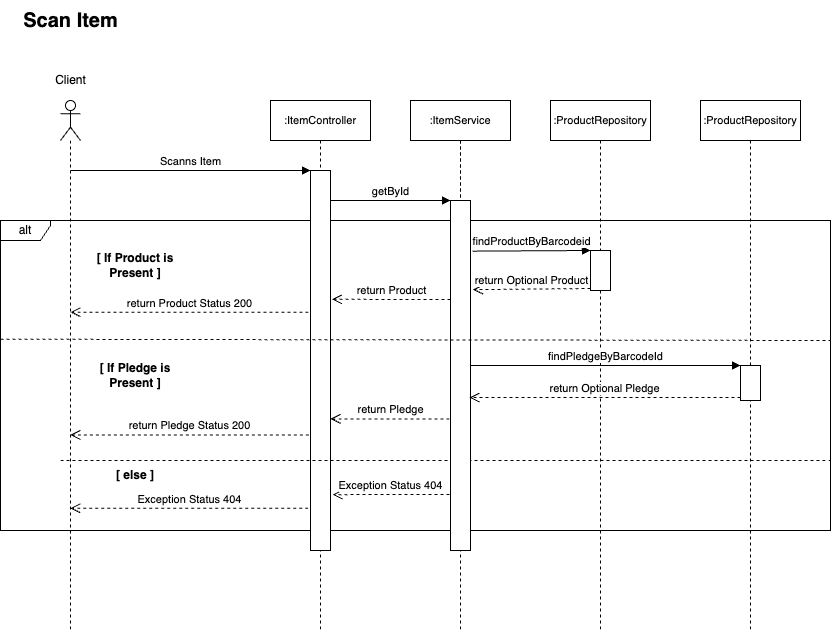

The diagram above was exported from draw.io. Its source (the exported page's mxGraphModel, read from the mxfile embedded in the PNG):
<mxGraphModel dx="1518" dy="726" grid="1" gridSize="10" guides="1" tooltips="1" connect="1" arrows="1" fold="1" page="1" pageScale="1" pageWidth="1169" pageHeight="827" math="0" shadow="0">
  <root>
    <mxCell id="0" />
    <mxCell id="1" parent="0" />
    <mxCell id="32" value="alt" style="shape=umlFrame;whiteSpace=wrap;html=1;width=50;height=20;movable=1;resizable=1;rotatable=1;deletable=1;editable=1;connectable=1;" parent="1" vertex="1">
      <mxGeometry x="30" y="240" width="830" height="310" as="geometry" />
    </mxCell>
    <mxCell id="2" value=":Object" style="shape=umlLifeline;perimeter=lifelinePerimeter;whiteSpace=wrap;html=1;container=1;collapsible=0;recursiveResize=0;outlineConnect=0;movable=1;resizable=1;rotatable=1;deletable=1;editable=1;connectable=1;" parent="1" vertex="1">
      <mxGeometry x="440" y="120" width="100" height="300" as="geometry" />
    </mxCell>
    <mxCell id="3" value="&lt;font style=&quot;font-size: 11px;&quot;&gt;:ItemController&lt;/font&gt;" style="shape=umlLifeline;perimeter=lifelinePerimeter;whiteSpace=wrap;html=1;container=1;collapsible=0;recursiveResize=0;outlineConnect=0;movable=1;resizable=1;rotatable=1;deletable=1;editable=1;connectable=1;" parent="1" vertex="1">
      <mxGeometry x="300" y="120" width="100" height="530" as="geometry" />
    </mxCell>
    <mxCell id="10" value="" style="html=1;points=[];perimeter=orthogonalPerimeter;movable=1;resizable=1;rotatable=1;deletable=1;editable=1;connectable=1;" parent="3" vertex="1">
      <mxGeometry x="40" y="70" width="20" height="380" as="geometry" />
    </mxCell>
    <mxCell id="46" value="" style="endArrow=none;dashed=1;html=1;exitX=0;exitY=0.383;exitDx=0;exitDy=0;exitPerimeter=0;movable=1;resizable=1;rotatable=1;deletable=1;editable=1;connectable=1;" parent="3" edge="1">
      <mxGeometry width="50" height="50" relative="1" as="geometry">
        <mxPoint x="-210" y="360" as="sourcePoint" />
        <mxPoint x="560" y="360" as="targetPoint" />
      </mxGeometry>
    </mxCell>
    <mxCell id="4" value="&lt;font style=&quot;font-size: 11px;&quot;&gt;:ItemService&lt;/font&gt;" style="shape=umlLifeline;perimeter=lifelinePerimeter;whiteSpace=wrap;html=1;container=1;collapsible=0;recursiveResize=0;outlineConnect=0;movable=1;resizable=1;rotatable=1;deletable=1;editable=1;connectable=1;" parent="1" vertex="1">
      <mxGeometry x="440" y="120" width="100" height="530" as="geometry" />
    </mxCell>
    <mxCell id="13" value="" style="html=1;points=[];perimeter=orthogonalPerimeter;movable=1;resizable=1;rotatable=1;deletable=1;editable=1;connectable=1;" parent="4" vertex="1">
      <mxGeometry x="40" y="100" width="20" height="350" as="geometry" />
    </mxCell>
    <mxCell id="6" value="&lt;font style=&quot;font-size: 11px;&quot;&gt;:ProductRepository&lt;/font&gt;" style="shape=umlLifeline;perimeter=lifelinePerimeter;whiteSpace=wrap;html=1;container=1;collapsible=0;recursiveResize=0;outlineConnect=0;movable=1;resizable=1;rotatable=1;deletable=1;editable=1;connectable=1;" parent="1" vertex="1">
      <mxGeometry x="580" y="120" width="100" height="530" as="geometry" />
    </mxCell>
    <mxCell id="19" value="" style="html=1;points=[];perimeter=orthogonalPerimeter;movable=1;resizable=1;rotatable=1;deletable=1;editable=1;connectable=1;" parent="6" vertex="1">
      <mxGeometry x="40" y="150" width="20" height="40" as="geometry" />
    </mxCell>
    <mxCell id="7" value="" style="shape=umlLifeline;participant=umlActor;perimeter=lifelinePerimeter;whiteSpace=wrap;html=1;container=1;collapsible=0;recursiveResize=0;verticalAlign=top;spacingTop=36;outlineConnect=0;movable=1;resizable=1;rotatable=1;deletable=1;editable=1;connectable=1;" parent="1" vertex="1">
      <mxGeometry x="90" y="120" width="20" height="530" as="geometry" />
    </mxCell>
    <mxCell id="11" value="Scanns Item" style="html=1;verticalAlign=bottom;endArrow=block;entryX=0;entryY=0;movable=1;resizable=1;rotatable=1;deletable=1;editable=1;connectable=1;" parent="1" source="7" target="10" edge="1">
      <mxGeometry x="-0.0002" relative="1" as="geometry">
        <mxPoint x="270" y="190" as="sourcePoint" />
        <mxPoint as="offset" />
      </mxGeometry>
    </mxCell>
    <mxCell id="14" value="getById" style="html=1;verticalAlign=bottom;endArrow=block;entryX=0;entryY=0;movable=1;resizable=1;rotatable=1;deletable=1;editable=1;connectable=1;" parent="1" target="13" edge="1">
      <mxGeometry x="0.0022" relative="1" as="geometry">
        <mxPoint x="360" y="220" as="sourcePoint" />
        <mxPoint as="offset" />
      </mxGeometry>
    </mxCell>
    <mxCell id="18" value="&lt;font style=&quot;font-size: 11px;&quot;&gt;:ProductRepository&lt;/font&gt;" style="shape=umlLifeline;perimeter=lifelinePerimeter;whiteSpace=wrap;html=1;container=1;collapsible=0;recursiveResize=0;outlineConnect=0;movable=1;resizable=1;rotatable=1;deletable=1;editable=1;connectable=1;" parent="1" vertex="1">
      <mxGeometry x="730" y="120" width="100" height="530" as="geometry" />
    </mxCell>
    <mxCell id="29" value="" style="html=1;points=[];perimeter=orthogonalPerimeter;movable=1;resizable=1;rotatable=1;deletable=1;editable=1;connectable=1;" parent="18" vertex="1">
      <mxGeometry x="40" y="265" width="20" height="35" as="geometry" />
    </mxCell>
    <mxCell id="31" value="findPledgeByBarcodeId" style="html=1;verticalAlign=bottom;endArrow=block;entryX=0;entryY=0;movable=1;resizable=1;rotatable=1;deletable=1;editable=1;connectable=1;" parent="18" target="29" edge="1">
      <mxGeometry relative="1" as="geometry">
        <mxPoint x="-230" y="265" as="sourcePoint" />
      </mxGeometry>
    </mxCell>
    <mxCell id="21" value="return Optional Product" style="html=1;verticalAlign=bottom;endArrow=open;dashed=1;endSize=8;exitX=0;exitY=0.95;entryX=1.124;entryY=0.169;entryDx=0;entryDy=0;entryPerimeter=0;movable=1;resizable=1;rotatable=1;deletable=1;editable=1;connectable=1;" parent="1" source="19" edge="1">
      <mxGeometry relative="1" as="geometry">
        <mxPoint x="502.48" y="309.1500000000001" as="targetPoint" />
      </mxGeometry>
    </mxCell>
    <mxCell id="20" value="findProductByBarcodeid" style="html=1;verticalAlign=bottom;endArrow=block;entryX=0;entryY=0;exitX=1.095;exitY=0.059;exitDx=0;exitDy=0;exitPerimeter=0;movable=1;resizable=1;rotatable=1;deletable=1;editable=1;connectable=1;" parent="1" target="19" edge="1">
      <mxGeometry x="-0.0053" relative="1" as="geometry">
        <mxPoint x="501.9000000000001" y="270.6500000000001" as="sourcePoint" />
        <mxPoint as="offset" />
      </mxGeometry>
    </mxCell>
    <mxCell id="28" value="return Product" style="html=1;verticalAlign=bottom;endArrow=open;dashed=1;endSize=8;entryX=1.066;entryY=0.339;entryDx=0;entryDy=0;entryPerimeter=0;movable=1;resizable=1;rotatable=1;deletable=1;editable=1;connectable=1;" parent="1" target="10" edge="1">
      <mxGeometry x="-0.0034" relative="1" as="geometry">
        <mxPoint x="480" y="319" as="sourcePoint" />
        <mxPoint x="400" y="340" as="targetPoint" />
        <mxPoint as="offset" />
      </mxGeometry>
    </mxCell>
    <mxCell id="15" value="return Pledge" style="html=1;verticalAlign=bottom;endArrow=open;dashed=1;endSize=8;exitX=-0.05;exitY=0.624;exitDx=0;exitDy=0;exitPerimeter=0;movable=1;resizable=1;rotatable=1;deletable=1;editable=1;connectable=1;" parent="1" source="13" target="10" edge="1">
      <mxGeometry relative="1" as="geometry">
        <mxPoint x="410" y="296" as="targetPoint" />
      </mxGeometry>
    </mxCell>
    <mxCell id="33" value="Exception Status 404" style="html=1;verticalAlign=bottom;endArrow=open;dashed=1;endSize=8;exitX=-0.05;exitY=0.84;exitDx=0;exitDy=0;exitPerimeter=0;entryX=1.106;entryY=0.853;entryDx=0;entryDy=0;entryPerimeter=0;movable=1;resizable=1;rotatable=1;deletable=1;editable=1;connectable=1;" parent="1" source="13" target="10" edge="1">
      <mxGeometry relative="1" as="geometry">
        <mxPoint x="480" y="530" as="sourcePoint" />
        <mxPoint x="360" y="530" as="targetPoint" />
      </mxGeometry>
    </mxCell>
    <mxCell id="34" value="&lt;b&gt;[ If Product is Present ]&lt;/b&gt;" style="text;html=1;strokeColor=none;fillColor=none;align=center;verticalAlign=middle;whiteSpace=wrap;rounded=0;movable=1;resizable=1;rotatable=1;deletable=1;editable=1;connectable=1;" parent="1" vertex="1">
      <mxGeometry x="120" y="270" width="90" height="30" as="geometry" />
    </mxCell>
    <mxCell id="38" value="&lt;b&gt;[ If Pledge is Present ]&lt;/b&gt;" style="text;html=1;strokeColor=none;fillColor=none;align=center;verticalAlign=middle;whiteSpace=wrap;rounded=0;movable=1;resizable=1;rotatable=1;deletable=1;editable=1;connectable=1;" parent="1" vertex="1">
      <mxGeometry x="120" y="380" width="90" height="30" as="geometry" />
    </mxCell>
    <mxCell id="39" value="&lt;b&gt;[ else ]&lt;/b&gt;" style="text;html=1;strokeColor=none;fillColor=none;align=center;verticalAlign=middle;whiteSpace=wrap;rounded=0;movable=1;resizable=1;rotatable=1;deletable=1;editable=1;connectable=1;" parent="1" vertex="1">
      <mxGeometry x="120" y="480" width="90" height="30" as="geometry" />
    </mxCell>
    <mxCell id="42" value="return Product Status 200" style="html=1;verticalAlign=bottom;endArrow=open;dashed=1;endSize=8;exitX=-0.102;exitY=0.373;exitDx=0;exitDy=0;exitPerimeter=0;movable=1;resizable=1;rotatable=1;deletable=1;editable=1;connectable=1;" parent="1" source="10" target="7" edge="1">
      <mxGeometry relative="1" as="geometry">
        <mxPoint x="340" y="350" as="sourcePoint" />
        <mxPoint x="260" y="350" as="targetPoint" />
      </mxGeometry>
    </mxCell>
    <mxCell id="43" value="return Pledge Status 200" style="html=1;verticalAlign=bottom;endArrow=open;dashed=1;endSize=8;exitX=-0.081;exitY=0.696;exitDx=0;exitDy=0;exitPerimeter=0;movable=1;resizable=1;rotatable=1;deletable=1;editable=1;connectable=1;" parent="1" source="10" target="7" edge="1">
      <mxGeometry relative="1" as="geometry">
        <mxPoint x="340.13" y="470" as="sourcePoint" />
        <mxPoint x="100.005" y="470" as="targetPoint" />
      </mxGeometry>
    </mxCell>
    <mxCell id="44" value="Exception Status 404" style="html=1;verticalAlign=bottom;endArrow=open;dashed=1;endSize=8;exitX=-0.113;exitY=0.889;exitDx=0;exitDy=0;exitPerimeter=0;movable=1;resizable=1;rotatable=1;deletable=1;editable=1;connectable=1;" parent="1" source="10" target="7" edge="1">
      <mxGeometry x="-0.0005" relative="1" as="geometry">
        <mxPoint x="340.13" y="540" as="sourcePoint" />
        <mxPoint x="100.005" y="540" as="targetPoint" />
        <mxPoint as="offset" />
      </mxGeometry>
    </mxCell>
    <mxCell id="45" value="" style="endArrow=none;dashed=1;html=1;exitX=0;exitY=0.383;exitDx=0;exitDy=0;exitPerimeter=0;movable=1;resizable=1;rotatable=1;deletable=1;editable=1;connectable=1;" parent="1" source="32" edge="1">
      <mxGeometry width="50" height="50" relative="1" as="geometry">
        <mxPoint x="480" y="390" as="sourcePoint" />
        <mxPoint x="860" y="360" as="targetPoint" />
      </mxGeometry>
    </mxCell>
    <mxCell id="30" value="return Optional Pledge" style="html=1;verticalAlign=bottom;endArrow=open;dashed=1;endSize=8;entryX=0.95;entryY=0.563;entryDx=0;entryDy=0;entryPerimeter=0;movable=1;resizable=1;rotatable=1;deletable=1;editable=1;connectable=1;" parent="1" source="29" target="13" edge="1">
      <mxGeometry relative="1" as="geometry">
        <mxPoint x="500" y="424.85000000000014" as="targetPoint" />
      </mxGeometry>
    </mxCell>
    <mxCell id="47" value="&lt;b&gt;&lt;font style=&quot;font-size: 20px;&quot;&gt;Scan Item&lt;/font&gt;&lt;/b&gt;" style="text;html=1;align=center;verticalAlign=middle;resizable=0;points=[];autosize=1;strokeColor=none;fillColor=none;fontSize=11;" parent="1" vertex="1">
      <mxGeometry x="40" y="20" width="120" height="40" as="geometry" />
    </mxCell>
    <mxCell id="48" value="Client" style="text;html=1;align=center;verticalAlign=middle;resizable=0;points=[];autosize=1;strokeColor=none;fillColor=none;" vertex="1" parent="1">
      <mxGeometry x="75" y="85" width="50" height="30" as="geometry" />
    </mxCell>
  </root>
</mxGraphModel>